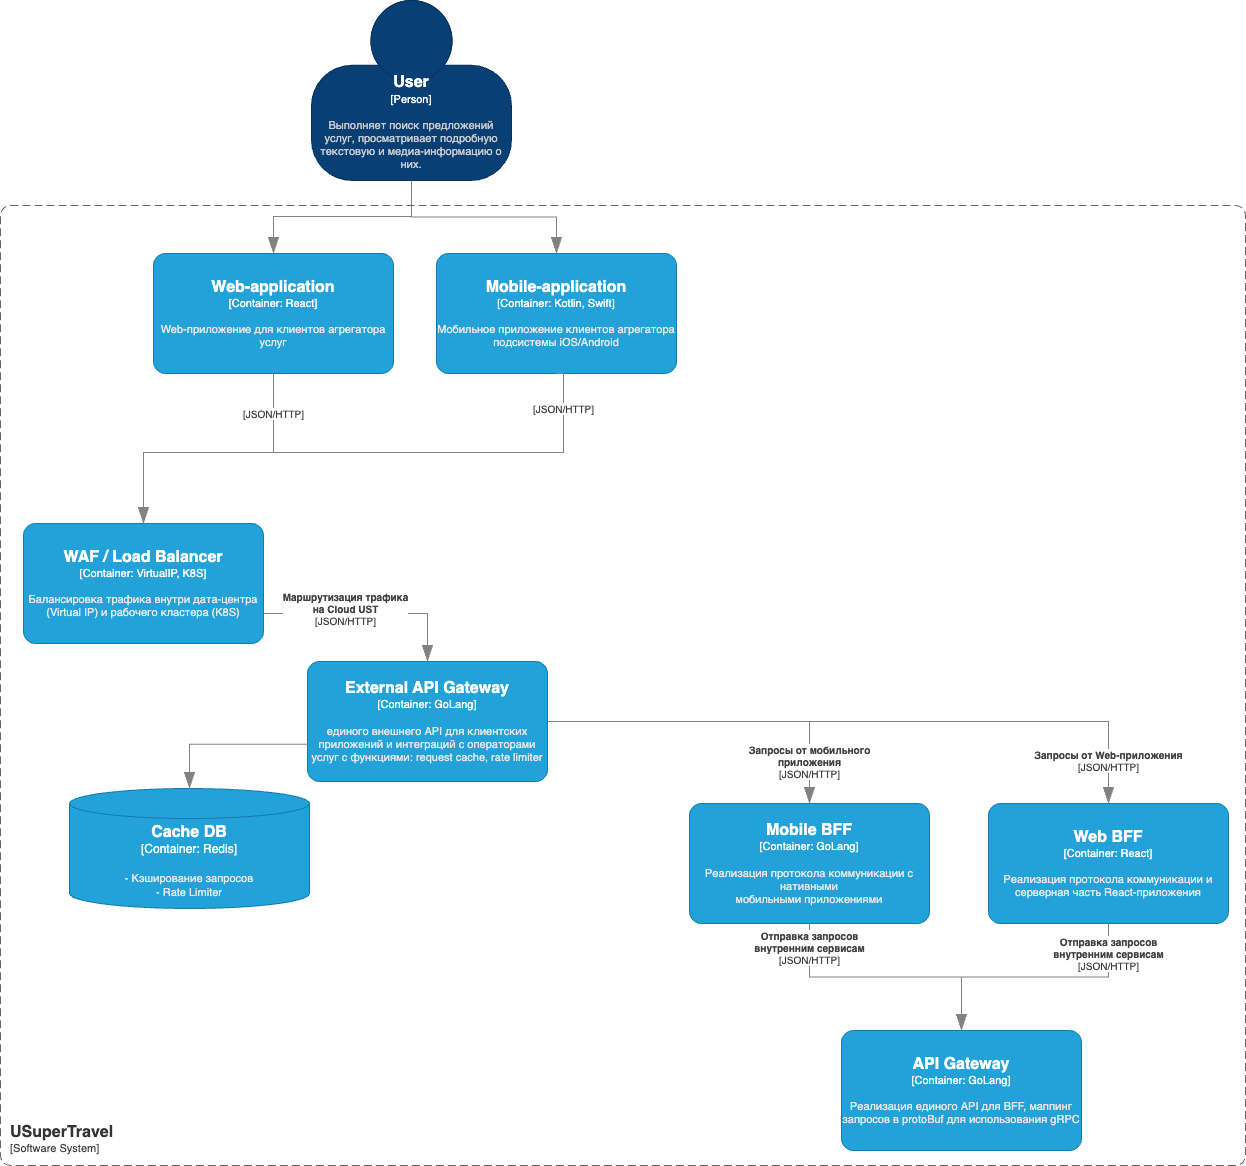

The diagram above was exported from draw.io. Its source (the exported page's mxGraphModel, read from the mxfile embedded in the PNG):
<mxGraphModel dx="2278" dy="2382" grid="0" gridSize="10" guides="1" tooltips="1" connect="1" arrows="1" fold="1" page="0" pageScale="1" pageWidth="827" pageHeight="1169" math="0" shadow="0">
  <root>
    <mxCell id="0" />
    <mxCell id="1" parent="0" />
    <object placeholders="1" c4Name="User" c4Type="Person" c4Description="Выполняет поиск предложений услуг, просматривает подробную текстовую и медиа-информацию о них." label="&lt;font style=&quot;font-size: 16px&quot;&gt;&lt;b&gt;%c4Name%&lt;/b&gt;&lt;/font&gt;&lt;div&gt;[%c4Type%]&lt;/div&gt;&lt;br&gt;&lt;div&gt;&lt;font style=&quot;font-size: 11px&quot;&gt;&lt;font color=&quot;#cccccc&quot;&gt;%c4Description%&lt;/font&gt;&lt;/div&gt;" id="11">
      <mxCell style="html=1;fontSize=11;dashed=0;whiteSpace=wrap;fillColor=#083F75;strokeColor=#06315C;fontColor=#ffffff;shape=mxgraph.c4.person2;align=center;metaEdit=1;points=[[0.5,0,0],[1,0.5,0],[1,0.75,0],[0.75,1,0],[0.5,1,0],[0.25,1,0],[0,0.75,0],[0,0.5,0]];resizable=0;" parent="1" vertex="1">
        <mxGeometry x="738" y="-633" width="200" height="180" as="geometry" />
      </mxCell>
    </object>
    <object placeholders="1" c4Name="WAF / Load Balancer" c4Type="Container" c4Technology="VirtualIP, K8S" c4Description="Балансировка трафика внутри дата-центра (Virtual IP) и рабочего кластера (K8S)" label="&lt;font style=&quot;font-size: 16px&quot;&gt;&lt;b&gt;%c4Name%&lt;/b&gt;&lt;/font&gt;&lt;div&gt;[%c4Type%: %c4Technology%]&lt;/div&gt;&lt;br&gt;&lt;div&gt;&lt;font style=&quot;font-size: 11px&quot;&gt;&lt;font color=&quot;#E6E6E6&quot;&gt;%c4Description%&lt;/font&gt;&lt;/div&gt;" id="12">
      <mxCell style="rounded=1;whiteSpace=wrap;html=1;fontSize=11;labelBackgroundColor=none;fillColor=#23A2D9;fontColor=#ffffff;align=center;arcSize=10;strokeColor=#0E7DAD;metaEdit=1;resizable=0;points=[[0.25,0,0],[0.5,0,0],[0.75,0,0],[1,0.25,0],[1,0.5,0],[1,0.75,0],[0.75,1,0],[0.5,1,0],[0.25,1,0],[0,0.75,0],[0,0.5,0],[0,0.25,0]];" parent="1" vertex="1">
        <mxGeometry x="450" y="-110" width="240" height="120" as="geometry" />
      </mxCell>
    </object>
    <object placeholders="1" c4Name="Web-application" c4Type="Container" c4Technology="React" c4Description="Web-приложение для клиентов агрегатора услуг" label="&lt;font style=&quot;font-size: 16px&quot;&gt;&lt;b&gt;%c4Name%&lt;/b&gt;&lt;/font&gt;&lt;div&gt;[%c4Type%: %c4Technology%]&lt;/div&gt;&lt;br&gt;&lt;div&gt;&lt;font style=&quot;font-size: 11px&quot;&gt;&lt;font color=&quot;#E6E6E6&quot;&gt;%c4Description%&lt;/font&gt;&lt;/div&gt;" id="13">
      <mxCell style="rounded=1;whiteSpace=wrap;html=1;fontSize=11;labelBackgroundColor=none;fillColor=#23A2D9;fontColor=#ffffff;align=center;arcSize=10;strokeColor=#0E7DAD;metaEdit=1;resizable=0;points=[[0.25,0,0],[0.5,0,0],[0.75,0,0],[1,0.25,0],[1,0.5,0],[1,0.75,0],[0.75,1,0],[0.5,1,0],[0.25,1,0],[0,0.75,0],[0,0.5,0],[0,0.25,0]];" parent="1" vertex="1">
        <mxGeometry x="580" y="-380" width="240" height="120" as="geometry" />
      </mxCell>
    </object>
    <object placeholders="1" c4Name="Mobile-application" c4Type="Container" c4Technology="Kotlin, Swift" c4Description="Мобильное приложение клиентов агрегатора подсистемы iOS/Android" label="&lt;font style=&quot;font-size: 16px&quot;&gt;&lt;b&gt;%c4Name%&lt;/b&gt;&lt;/font&gt;&lt;div&gt;[%c4Type%: %c4Technology%]&lt;/div&gt;&lt;br&gt;&lt;div&gt;&lt;font style=&quot;font-size: 11px&quot;&gt;&lt;font color=&quot;#E6E6E6&quot;&gt;%c4Description%&lt;/font&gt;&lt;/div&gt;" id="14">
      <mxCell style="rounded=1;whiteSpace=wrap;html=1;fontSize=11;labelBackgroundColor=none;fillColor=#23A2D9;fontColor=#ffffff;align=center;arcSize=10;strokeColor=#0E7DAD;metaEdit=1;resizable=0;points=[[0.25,0,0],[0.5,0,0],[0.75,0,0],[1,0.25,0],[1,0.5,0],[1,0.75,0],[0.75,1,0],[0.5,1,0],[0.25,1,0],[0,0.75,0],[0,0.5,0],[0,0.25,0]];" parent="1" vertex="1">
        <mxGeometry x="863" y="-380" width="240" height="120" as="geometry" />
      </mxCell>
    </object>
    <object placeholders="1" c4Type="Relationship" c4Technology="JSON/HTTP" c4Description="" label="&lt;div style=&quot;text-align: left&quot;&gt;&lt;div style=&quot;text-align: center&quot;&gt;&lt;b&gt;%c4Description%&lt;/b&gt;&lt;/div&gt;&lt;div style=&quot;text-align: center&quot;&gt;[%c4Technology%]&lt;/div&gt;&lt;/div&gt;" id="18">
      <mxCell style="endArrow=blockThin;html=1;fontSize=10;fontColor=#404040;strokeWidth=1;endFill=1;strokeColor=#828282;elbow=vertical;metaEdit=1;endSize=14;startSize=14;jumpStyle=arc;jumpSize=16;rounded=0;edgeStyle=orthogonalEdgeStyle;exitX=0.5;exitY=1;exitDx=0;exitDy=0;exitPerimeter=0;entryX=0.5;entryY=0;entryDx=0;entryDy=0;entryPerimeter=0;" parent="1" source="13" target="12" edge="1">
        <mxGeometry x="-0.7143" width="240" relative="1" as="geometry">
          <mxPoint x="550" y="190" as="sourcePoint" />
          <mxPoint x="790" y="190" as="targetPoint" />
          <mxPoint as="offset" />
          <Array as="points">
            <mxPoint x="700" y="-181" />
            <mxPoint x="570" y="-181" />
          </Array>
        </mxGeometry>
      </mxCell>
    </object>
    <object placeholders="1" c4Type="Relationship" c4Technology="JSON/HTTP" c4Description="" label="&lt;div style=&quot;text-align: left&quot;&gt;&lt;div style=&quot;text-align: center&quot;&gt;&lt;b&gt;%c4Description%&lt;/b&gt;&lt;/div&gt;&lt;div style=&quot;text-align: center&quot;&gt;[%c4Technology%]&lt;/div&gt;&lt;/div&gt;" id="19">
      <mxCell style="endArrow=blockThin;html=1;fontSize=10;fontColor=#404040;strokeWidth=1;endFill=1;strokeColor=#828282;elbow=vertical;metaEdit=1;endSize=14;startSize=14;jumpStyle=arc;jumpSize=16;rounded=0;edgeStyle=orthogonalEdgeStyle;entryX=0.5;entryY=0;entryDx=0;entryDy=0;entryPerimeter=0;exitX=0.5;exitY=1;exitDx=0;exitDy=0;exitPerimeter=0;" parent="1" source="14" target="12" edge="1">
        <mxGeometry x="-0.8571" width="240" relative="1" as="geometry">
          <mxPoint x="860" y="-10" as="sourcePoint" />
          <mxPoint x="790" y="190" as="targetPoint" />
          <mxPoint as="offset" />
          <Array as="points">
            <mxPoint x="990" y="-181" />
            <mxPoint x="570" y="-181" />
          </Array>
        </mxGeometry>
      </mxCell>
    </object>
    <object placeholders="1" c4Name="Mobile BFF" c4Type="Container" c4Technology="GoLang" c4Description="Реализация протокола коммуникации с нативными &#10;мобильными приложениями" label="&lt;font style=&quot;font-size: 16px&quot;&gt;&lt;b&gt;%c4Name%&lt;/b&gt;&lt;/font&gt;&lt;div&gt;[%c4Type%: %c4Technology%]&lt;/div&gt;&lt;br&gt;&lt;div&gt;&lt;font style=&quot;font-size: 11px&quot;&gt;&lt;font color=&quot;#E6E6E6&quot;&gt;%c4Description%&lt;/font&gt;&lt;/div&gt;" id="26">
      <mxCell style="rounded=1;whiteSpace=wrap;html=1;fontSize=11;labelBackgroundColor=none;fillColor=#23A2D9;fontColor=#ffffff;align=center;arcSize=10;strokeColor=#0E7DAD;metaEdit=1;resizable=0;points=[[0.25,0,0],[0.5,0,0],[0.75,0,0],[1,0.25,0],[1,0.5,0],[1,0.75,0],[0.75,1,0],[0.5,1,0],[0.25,1,0],[0,0.75,0],[0,0.5,0],[0,0.25,0]];" parent="1" vertex="1">
        <mxGeometry x="1116" y="170" width="240" height="120" as="geometry" />
      </mxCell>
    </object>
    <object placeholders="1" c4Name="Web BFF" c4Type="Container" c4Technology="React" c4Description="Реализация протокола коммуникации и серверная часть React-приложения" label="&lt;font style=&quot;font-size: 16px&quot;&gt;&lt;b&gt;%c4Name%&lt;/b&gt;&lt;/font&gt;&lt;div&gt;[%c4Type%: %c4Technology%]&lt;/div&gt;&lt;br&gt;&lt;div&gt;&lt;font style=&quot;font-size: 11px&quot;&gt;&lt;font color=&quot;#E6E6E6&quot;&gt;%c4Description%&lt;/font&gt;&lt;/div&gt;" id="27">
      <mxCell style="rounded=1;whiteSpace=wrap;html=1;fontSize=11;labelBackgroundColor=none;fillColor=#23A2D9;fontColor=#ffffff;align=center;arcSize=10;strokeColor=#0E7DAD;metaEdit=1;resizable=0;points=[[0.25,0,0],[0.5,0,0],[0.75,0,0],[1,0.25,0],[1,0.5,0],[1,0.75,0],[0.75,1,0],[0.5,1,0],[0.25,1,0],[0,0.75,0],[0,0.5,0],[0,0.25,0]];" parent="1" vertex="1">
        <mxGeometry x="1415" y="170" width="240" height="120" as="geometry" />
      </mxCell>
    </object>
    <object placeholders="1" c4Name="API Gateway" c4Type="Container" c4Technology="GoLang" c4Description="Реализация единого API для BFF, маппинг запросов в protoBuf для использования gRPC" label="&lt;font style=&quot;font-size: 16px&quot;&gt;&lt;b&gt;%c4Name%&lt;/b&gt;&lt;/font&gt;&lt;div&gt;[%c4Type%: %c4Technology%]&lt;/div&gt;&lt;br&gt;&lt;div&gt;&lt;font style=&quot;font-size: 11px&quot;&gt;&lt;font color=&quot;#E6E6E6&quot;&gt;%c4Description%&lt;/font&gt;&lt;/div&gt;" id="28">
      <mxCell style="rounded=1;whiteSpace=wrap;html=1;fontSize=11;labelBackgroundColor=none;fillColor=#23A2D9;fontColor=#ffffff;align=center;arcSize=10;strokeColor=#0E7DAD;metaEdit=1;resizable=0;points=[[0.25,0,0],[0.5,0,0],[0.75,0,0],[1,0.25,0],[1,0.5,0],[1,0.75,0],[0.75,1,0],[0.5,1,0],[0.25,1,0],[0,0.75,0],[0,0.5,0],[0,0.25,0]];" parent="1" vertex="1">
        <mxGeometry x="1268" y="397" width="240" height="120" as="geometry" />
      </mxCell>
    </object>
    <object placeholders="1" c4Type="Relationship" c4Technology="JSON/HTTP" c4Description="Маршрутизация трафика&#10;на Cloud UST " label="&lt;div style=&quot;text-align: left&quot;&gt;&lt;div style=&quot;text-align: center&quot;&gt;&lt;b&gt;%c4Description%&lt;/b&gt;&lt;/div&gt;&lt;div style=&quot;text-align: center&quot;&gt;[%c4Technology%]&lt;/div&gt;&lt;/div&gt;" id="31">
      <mxCell style="endArrow=blockThin;html=1;fontSize=10;fontColor=#404040;strokeWidth=1;endFill=1;strokeColor=#828282;elbow=vertical;metaEdit=1;endSize=14;startSize=14;jumpStyle=arc;jumpSize=16;rounded=0;edgeStyle=orthogonalEdgeStyle;exitX=1;exitY=0.75;exitDx=0;exitDy=0;exitPerimeter=0;entryX=0.5;entryY=0;entryDx=0;entryDy=0;entryPerimeter=0;" parent="1" source="12" target="60" edge="1">
        <mxGeometry x="-0.2264" y="5" width="240" relative="1" as="geometry">
          <mxPoint x="520" y="20" as="sourcePoint" />
          <mxPoint x="360" y="290" as="targetPoint" />
          <mxPoint as="offset" />
        </mxGeometry>
      </mxCell>
    </object>
    <object placeholders="1" c4Type="Relationship" c4Technology="JSON/HTTP" c4Description="Отправка запросов &#10;внутренним сервисам" label="&lt;div style=&quot;text-align: left&quot;&gt;&lt;div style=&quot;text-align: center&quot;&gt;&lt;b&gt;%c4Description%&lt;/b&gt;&lt;/div&gt;&lt;div style=&quot;text-align: center&quot;&gt;[%c4Technology%]&lt;/div&gt;&lt;/div&gt;" id="55">
      <mxCell style="endArrow=blockThin;html=1;fontSize=10;fontColor=#404040;strokeWidth=1;endFill=1;strokeColor=#828282;elbow=vertical;metaEdit=1;endSize=14;startSize=14;jumpStyle=arc;jumpSize=16;rounded=0;edgeStyle=orthogonalEdgeStyle;exitX=0.5;exitY=1;exitDx=0;exitDy=0;exitPerimeter=0;" parent="1" source="26" target="28" edge="1">
        <mxGeometry x="-0.8201" width="240" relative="1" as="geometry">
          <mxPoint x="1163" y="372" as="sourcePoint" />
          <mxPoint x="1403" y="372" as="targetPoint" />
          <mxPoint as="offset" />
        </mxGeometry>
      </mxCell>
    </object>
    <object placeholders="1" c4Name="External API Gateway" c4Type="Container" c4Technology="GoLang" c4Description="единого внешнего API для клиентских приложений и интеграций с операторами услуг с функциями: request cache, rate limiter" label="&lt;font style=&quot;font-size: 16px&quot;&gt;&lt;b&gt;%c4Name%&lt;/b&gt;&lt;/font&gt;&lt;div&gt;[%c4Type%: %c4Technology%]&lt;/div&gt;&lt;br&gt;&lt;div&gt;&lt;font style=&quot;font-size: 11px&quot;&gt;&lt;font color=&quot;#E6E6E6&quot;&gt;%c4Description%&lt;/font&gt;&lt;/div&gt;" id="60">
      <mxCell style="rounded=1;whiteSpace=wrap;html=1;fontSize=11;labelBackgroundColor=none;fillColor=#23A2D9;fontColor=#ffffff;align=center;arcSize=10;strokeColor=#0E7DAD;metaEdit=1;resizable=0;points=[[0.25,0,0],[0.5,0,0],[0.75,0,0],[1,0.25,0],[1,0.5,0],[1,0.75,0],[0.75,1,0],[0.5,1,0],[0.25,1,0],[0,0.75,0],[0,0.5,0],[0,0.25,0]];" parent="1" vertex="1">
        <mxGeometry x="734" y="28" width="240" height="120" as="geometry" />
      </mxCell>
    </object>
    <object placeholders="1" c4Type="Cache DB" c4Container="Container" c4Technology="Redis" c4Description="- Кэширование запросов&#10;- Rate Limiter" label="&lt;font style=&quot;font-size: 16px&quot;&gt;&lt;b&gt;%c4Type%&lt;/b&gt;&lt;/font&gt;&lt;div&gt;[%c4Container%:&amp;nbsp;%c4Technology%]&lt;/div&gt;&lt;br&gt;&lt;div&gt;&lt;font style=&quot;font-size: 11px&quot;&gt;&lt;font color=&quot;#E6E6E6&quot;&gt;%c4Description%&lt;/font&gt;&lt;/div&gt;" id="61">
      <mxCell style="shape=cylinder3;size=15;whiteSpace=wrap;html=1;boundedLbl=1;rounded=0;labelBackgroundColor=none;fillColor=#23A2D9;fontSize=12;fontColor=#ffffff;align=center;strokeColor=#0E7DAD;metaEdit=1;points=[[0.5,0,0],[1,0.25,0],[1,0.5,0],[1,0.75,0],[0.5,1,0],[0,0.75,0],[0,0.5,0],[0,0.25,0]];resizable=0;" parent="1" vertex="1">
        <mxGeometry x="496" y="155" width="240" height="120" as="geometry" />
      </mxCell>
    </object>
    <object placeholders="1" c4Type="Relationship" id="62">
      <mxCell style="endArrow=blockThin;html=1;fontSize=10;fontColor=#404040;strokeWidth=1;endFill=1;strokeColor=#828282;elbow=vertical;metaEdit=1;endSize=14;startSize=14;jumpStyle=arc;jumpSize=16;rounded=0;edgeStyle=orthogonalEdgeStyle;" parent="1" source="11" target="14" edge="1">
        <mxGeometry width="240" relative="1" as="geometry">
          <mxPoint x="798" y="-436" as="sourcePoint" />
          <mxPoint x="1038" y="-436" as="targetPoint" />
        </mxGeometry>
      </mxCell>
    </object>
    <object placeholders="1" c4Type="Relationship" id="63">
      <mxCell style="endArrow=blockThin;html=1;fontSize=10;fontColor=#404040;strokeWidth=1;endFill=1;strokeColor=#828282;elbow=vertical;metaEdit=1;endSize=14;startSize=14;jumpStyle=arc;jumpSize=16;rounded=0;edgeStyle=orthogonalEdgeStyle;" parent="1" source="11" target="13" edge="1">
        <mxGeometry width="240" relative="1" as="geometry">
          <mxPoint x="800" y="-533" as="sourcePoint" />
          <mxPoint x="1000" y="-462" as="targetPoint" />
          <Array as="points">
            <mxPoint x="838" y="-417" />
            <mxPoint x="700" y="-417" />
          </Array>
        </mxGeometry>
      </mxCell>
    </object>
    <object placeholders="1" c4Type="Relationship" id="67">
      <mxCell style="endArrow=blockThin;html=1;fontSize=10;fontColor=#404040;strokeWidth=1;endFill=1;strokeColor=#828282;elbow=vertical;metaEdit=1;endSize=14;startSize=14;jumpStyle=arc;jumpSize=16;rounded=0;edgeStyle=orthogonalEdgeStyle;exitX=0.002;exitY=0.69;exitDx=0;exitDy=0;exitPerimeter=0;entryX=0.5;entryY=0;entryDx=0;entryDy=0;entryPerimeter=0;" parent="1" source="60" target="61" edge="1">
        <mxGeometry width="240" relative="1" as="geometry">
          <mxPoint x="813" y="201" as="sourcePoint" />
          <mxPoint x="1053" y="201" as="targetPoint" />
        </mxGeometry>
      </mxCell>
    </object>
    <object placeholders="1" c4Type="Relationship" c4Technology="JSON/HTTP" c4Description="Отправка запросов &#10;внутренним сервисам" label="&lt;div style=&quot;text-align: left&quot;&gt;&lt;div style=&quot;text-align: center&quot;&gt;&lt;b&gt;%c4Description%&lt;/b&gt;&lt;/div&gt;&lt;div style=&quot;text-align: center&quot;&gt;[%c4Technology%]&lt;/div&gt;&lt;/div&gt;" id="70">
      <mxCell style="endArrow=blockThin;html=1;fontSize=10;fontColor=#404040;strokeWidth=1;endFill=1;strokeColor=#828282;elbow=vertical;metaEdit=1;endSize=14;startSize=14;jumpStyle=arc;jumpSize=16;rounded=0;edgeStyle=orthogonalEdgeStyle;" parent="1" source="27" target="28" edge="1">
        <mxGeometry x="-0.7668" width="240" relative="1" as="geometry">
          <mxPoint x="1422" y="176" as="sourcePoint" />
          <mxPoint x="1398" y="386" as="targetPoint" />
          <mxPoint as="offset" />
        </mxGeometry>
      </mxCell>
    </object>
    <object placeholders="1" c4Type="Relationship" c4Technology="JSON/HTTP" c4Description="Запросы от мобильного&#10;приложения" label="&lt;div style=&quot;text-align: left&quot;&gt;&lt;div style=&quot;text-align: center&quot;&gt;&lt;b&gt;%c4Description%&lt;/b&gt;&lt;/div&gt;&lt;div style=&quot;text-align: center&quot;&gt;[%c4Technology%]&lt;/div&gt;&lt;/div&gt;" id="75">
      <mxCell style="endArrow=blockThin;html=1;fontSize=10;fontColor=#404040;strokeWidth=1;endFill=1;strokeColor=#828282;elbow=vertical;metaEdit=1;endSize=14;startSize=14;jumpStyle=arc;jumpSize=16;rounded=0;edgeStyle=orthogonalEdgeStyle;" parent="1" source="60" target="26" edge="1">
        <mxGeometry x="0.7559" width="240" relative="1" as="geometry">
          <mxPoint x="1093" y="175" as="sourcePoint" />
          <mxPoint x="1333" y="175" as="targetPoint" />
          <mxPoint as="offset" />
        </mxGeometry>
      </mxCell>
    </object>
    <object placeholders="1" c4Type="Relationship" c4Technology="JSON/HTTP" c4Description="Запросы от Web-приложения" label="&lt;div style=&quot;text-align: left&quot;&gt;&lt;div style=&quot;text-align: center&quot;&gt;&lt;b&gt;%c4Description%&lt;/b&gt;&lt;/div&gt;&lt;div style=&quot;text-align: center&quot;&gt;[%c4Technology%]&lt;/div&gt;&lt;/div&gt;" id="76">
      <mxCell style="endArrow=blockThin;html=1;fontSize=10;fontColor=#404040;strokeWidth=1;endFill=1;strokeColor=#828282;elbow=vertical;metaEdit=1;endSize=14;startSize=14;jumpStyle=arc;jumpSize=16;rounded=0;edgeStyle=orthogonalEdgeStyle;" parent="1" source="60" target="27" edge="1">
        <mxGeometry x="0.8663" width="240" relative="1" as="geometry">
          <mxPoint x="1094" y="175" as="sourcePoint" />
          <mxPoint x="1334" y="175" as="targetPoint" />
          <mxPoint as="offset" />
        </mxGeometry>
      </mxCell>
    </object>
    <object placeholders="1" c4Name="USuperTravel" c4Type="SystemScopeBoundary" c4Application="Software System" label="&lt;font style=&quot;font-size: 16px&quot;&gt;&lt;b&gt;&lt;div style=&quot;text-align: left&quot;&gt;%c4Name%&lt;/div&gt;&lt;/b&gt;&lt;/font&gt;&lt;div style=&quot;text-align: left&quot;&gt;[%c4Application%]&lt;/div&gt;" id="77">
      <mxCell style="rounded=1;fontSize=11;whiteSpace=wrap;html=1;dashed=1;arcSize=20;fillColor=none;strokeColor=#666666;fontColor=#333333;labelBackgroundColor=none;align=left;verticalAlign=bottom;labelBorderColor=none;spacingTop=0;spacing=10;dashPattern=8 4;metaEdit=1;rotatable=0;perimeter=rectanglePerimeter;noLabel=0;labelPadding=0;allowArrows=0;connectable=0;expand=0;recursiveResize=0;editable=1;pointerEvents=0;absoluteArcSize=1;points=[[0.25,0,0],[0.5,0,0],[0.75,0,0],[1,0.25,0],[1,0.5,0],[1,0.75,0],[0.75,1,0],[0.5,1,0],[0.25,1,0],[0,0.75,0],[0,0.5,0],[0,0.25,0]];" vertex="1" parent="1">
        <mxGeometry x="427" y="-428" width="1245" height="960" as="geometry" />
      </mxCell>
    </object>
  </root>
</mxGraphModel>